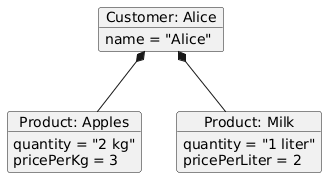

The diagram above was rendered by PlantUML. Its source (embedded in the PNG):
@startuml
object "Customer: Alice" as c1 {
  name = "Alice"
}

object "Product: Apples" as p1 {
  quantity = "2 kg"
  pricePerKg = 3
}

object "Product: Milk" as p2 {
  quantity = "1 liter"
  pricePerLiter = 2
}

c1 *-- p1
c1 *-- p2
@enduml